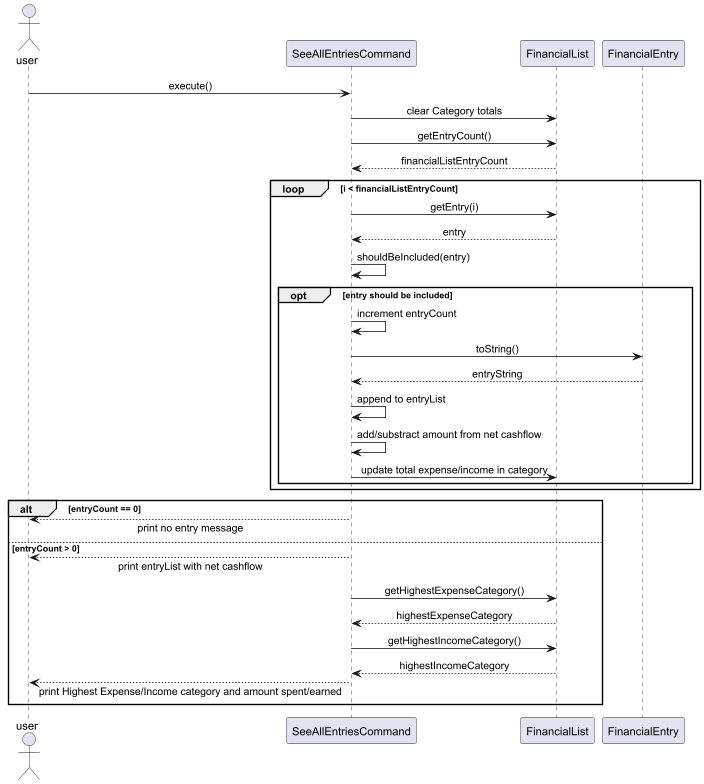

The diagram above was rendered by PlantUML. Its source (embedded in the PNG):
@startuml
skinparam sequenceMessageAlign center
skinparam responseMessageBelowArrow true

actor user
participant "SeeAllEntriesCommand" as cmd
participant "FinancialList" as list
participant "FinancialEntry" as entry


user -> cmd : execute()
cmd -> list : clear Category totals
cmd -> list : getEntryCount()
return financialListEntryCount

loop i < financialListEntryCount
    cmd -> list : getEntry(i)
    return entry

    cmd -> cmd : shouldBeIncluded(entry)

    opt entry should be included
        cmd -> cmd : increment entryCount
        cmd -> entry : toString()
        return entryString
        cmd -> cmd : append to entryList
        cmd -> cmd : add/substract amount from net cashflow
        cmd -> list : update total expense/income in category
    end
end

alt entryCount == 0
    user <-- cmd : print no entry message
else entryCount > 0
    user <-- cmd: print entryList with net cashflow
    cmd -> list : getHighestExpenseCategory()
    list --> cmd: highestExpenseCategory
    cmd -> list : getHighestIncomeCategory()
    list --> cmd: highestIncomeCategory
    user <-- cmd: print Highest Expense/Income category and amount spent/earned
end

deactivate cmd
@enduml